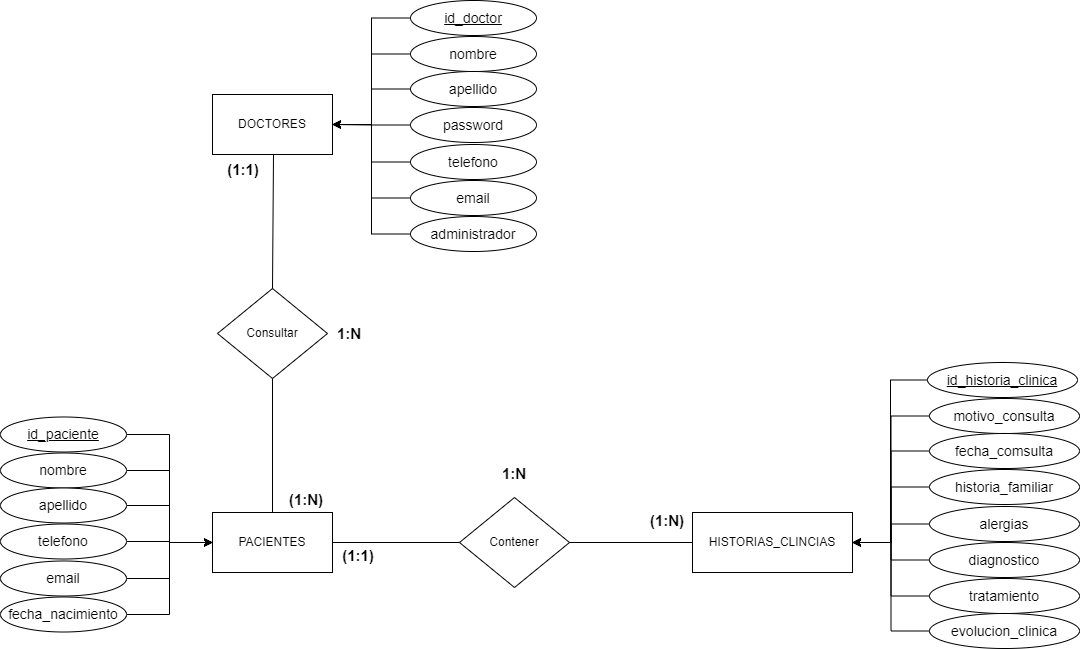

The diagram above was exported from draw.io. Its source (the exported page's mxGraphModel, read from the mxfile embedded in the PNG):
<mxGraphModel dx="2048" dy="725" grid="1" gridSize="10" guides="1" tooltips="1" connect="1" arrows="1" fold="1" page="1" pageScale="1" pageWidth="827" pageHeight="1169" math="0" shadow="0">
  <root>
    <mxCell id="0" />
    <mxCell id="1" parent="0" />
    <mxCell id="m8iBF4g-bxJaC_wD1IKI-1" value="PACIENTES" style="rounded=0;whiteSpace=wrap;html=1;" vertex="1" parent="1">
      <mxGeometry x="155" y="538" width="120" height="60" as="geometry" />
    </mxCell>
    <mxCell id="m8iBF4g-bxJaC_wD1IKI-2" value="DOCTORES" style="rounded=0;whiteSpace=wrap;html=1;" vertex="1" parent="1">
      <mxGeometry x="155" y="120" width="120" height="60" as="geometry" />
    </mxCell>
    <mxCell id="m8iBF4g-bxJaC_wD1IKI-3" value="HISTORIAS_CLINCIAS" style="rounded=0;whiteSpace=wrap;html=1;" vertex="1" parent="1">
      <mxGeometry x="635" y="538" width="160" height="60" as="geometry" />
    </mxCell>
    <mxCell id="m8iBF4g-bxJaC_wD1IKI-5" value="Consultar" style="rhombus;whiteSpace=wrap;html=1;" vertex="1" parent="1">
      <mxGeometry x="160" y="314" width="110" height="90" as="geometry" />
    </mxCell>
    <mxCell id="m8iBF4g-bxJaC_wD1IKI-6" value="Contener" style="rhombus;whiteSpace=wrap;html=1;" vertex="1" parent="1">
      <mxGeometry x="402" y="523" width="110" height="90" as="geometry" />
    </mxCell>
    <mxCell id="m8iBF4g-bxJaC_wD1IKI-18" style="edgeStyle=orthogonalEdgeStyle;rounded=0;orthogonalLoop=1;jettySize=auto;html=1;exitX=0;exitY=0.5;exitDx=0;exitDy=0;entryX=1;entryY=0.5;entryDx=0;entryDy=0;" edge="1" parent="1" source="m8iBF4g-bxJaC_wD1IKI-11" target="m8iBF4g-bxJaC_wD1IKI-2">
      <mxGeometry relative="1" as="geometry" />
    </mxCell>
    <mxCell id="m8iBF4g-bxJaC_wD1IKI-11" value="&lt;font style=&quot;font-size: 14px;&quot;&gt;&lt;u&gt;id_doctor&lt;/u&gt;&lt;/font&gt;" style="ellipse;whiteSpace=wrap;html=1;" vertex="1" parent="1">
      <mxGeometry x="353" y="26" width="126" height="35" as="geometry" />
    </mxCell>
    <mxCell id="m8iBF4g-bxJaC_wD1IKI-21" style="edgeStyle=orthogonalEdgeStyle;rounded=0;orthogonalLoop=1;jettySize=auto;html=1;exitX=0;exitY=0.5;exitDx=0;exitDy=0;entryX=1;entryY=0.5;entryDx=0;entryDy=0;" edge="1" parent="1" source="m8iBF4g-bxJaC_wD1IKI-12" target="m8iBF4g-bxJaC_wD1IKI-2">
      <mxGeometry relative="1" as="geometry" />
    </mxCell>
    <mxCell id="m8iBF4g-bxJaC_wD1IKI-12" value="&lt;font style=&quot;font-size: 14px;&quot;&gt;nombre&lt;/font&gt;" style="ellipse;whiteSpace=wrap;html=1;" vertex="1" parent="1">
      <mxGeometry x="353" y="62" width="126" height="35" as="geometry" />
    </mxCell>
    <mxCell id="m8iBF4g-bxJaC_wD1IKI-22" style="edgeStyle=orthogonalEdgeStyle;rounded=0;orthogonalLoop=1;jettySize=auto;html=1;exitX=0;exitY=0.5;exitDx=0;exitDy=0;entryX=1;entryY=0.5;entryDx=0;entryDy=0;" edge="1" parent="1" source="m8iBF4g-bxJaC_wD1IKI-13" target="m8iBF4g-bxJaC_wD1IKI-2">
      <mxGeometry relative="1" as="geometry" />
    </mxCell>
    <mxCell id="m8iBF4g-bxJaC_wD1IKI-13" value="&lt;font style=&quot;font-size: 14px;&quot;&gt;apellido&lt;/font&gt;" style="ellipse;whiteSpace=wrap;html=1;" vertex="1" parent="1">
      <mxGeometry x="353" y="97" width="126" height="35" as="geometry" />
    </mxCell>
    <mxCell id="m8iBF4g-bxJaC_wD1IKI-23" style="edgeStyle=orthogonalEdgeStyle;rounded=0;orthogonalLoop=1;jettySize=auto;html=1;exitX=0;exitY=0.5;exitDx=0;exitDy=0;" edge="1" parent="1" source="m8iBF4g-bxJaC_wD1IKI-14" target="m8iBF4g-bxJaC_wD1IKI-2">
      <mxGeometry relative="1" as="geometry" />
    </mxCell>
    <mxCell id="m8iBF4g-bxJaC_wD1IKI-14" value="&lt;font style=&quot;font-size: 14px;&quot;&gt;password&lt;/font&gt;" style="ellipse;whiteSpace=wrap;html=1;" vertex="1" parent="1">
      <mxGeometry x="353" y="133" width="126" height="35" as="geometry" />
    </mxCell>
    <mxCell id="m8iBF4g-bxJaC_wD1IKI-24" style="edgeStyle=orthogonalEdgeStyle;rounded=0;orthogonalLoop=1;jettySize=auto;html=1;exitX=0;exitY=0.5;exitDx=0;exitDy=0;entryX=1;entryY=0.5;entryDx=0;entryDy=0;" edge="1" parent="1" source="m8iBF4g-bxJaC_wD1IKI-15" target="m8iBF4g-bxJaC_wD1IKI-2">
      <mxGeometry relative="1" as="geometry" />
    </mxCell>
    <mxCell id="m8iBF4g-bxJaC_wD1IKI-15" value="&lt;font style=&quot;font-size: 14px;&quot;&gt;telefono&lt;/font&gt;" style="ellipse;whiteSpace=wrap;html=1;" vertex="1" parent="1">
      <mxGeometry x="353" y="170" width="126" height="35" as="geometry" />
    </mxCell>
    <mxCell id="m8iBF4g-bxJaC_wD1IKI-25" style="edgeStyle=orthogonalEdgeStyle;rounded=0;orthogonalLoop=1;jettySize=auto;html=1;exitX=0;exitY=0.5;exitDx=0;exitDy=0;entryX=1;entryY=0.5;entryDx=0;entryDy=0;" edge="1" parent="1" source="m8iBF4g-bxJaC_wD1IKI-16" target="m8iBF4g-bxJaC_wD1IKI-2">
      <mxGeometry relative="1" as="geometry" />
    </mxCell>
    <mxCell id="m8iBF4g-bxJaC_wD1IKI-16" value="&lt;font style=&quot;font-size: 14px;&quot;&gt;email&lt;/font&gt;" style="ellipse;whiteSpace=wrap;html=1;" vertex="1" parent="1">
      <mxGeometry x="353" y="206" width="126" height="35" as="geometry" />
    </mxCell>
    <mxCell id="m8iBF4g-bxJaC_wD1IKI-26" style="edgeStyle=orthogonalEdgeStyle;rounded=0;orthogonalLoop=1;jettySize=auto;html=1;exitX=0;exitY=0.5;exitDx=0;exitDy=0;entryX=1;entryY=0.5;entryDx=0;entryDy=0;" edge="1" parent="1" source="m8iBF4g-bxJaC_wD1IKI-17" target="m8iBF4g-bxJaC_wD1IKI-2">
      <mxGeometry relative="1" as="geometry" />
    </mxCell>
    <mxCell id="m8iBF4g-bxJaC_wD1IKI-17" value="&lt;span style=&quot;font-size: 14px;&quot;&gt;administrador&lt;/span&gt;" style="ellipse;whiteSpace=wrap;html=1;" vertex="1" parent="1">
      <mxGeometry x="353" y="242" width="126" height="35" as="geometry" />
    </mxCell>
    <mxCell id="m8iBF4g-bxJaC_wD1IKI-34" style="edgeStyle=orthogonalEdgeStyle;rounded=0;orthogonalLoop=1;jettySize=auto;html=1;exitX=1;exitY=0.5;exitDx=0;exitDy=0;entryX=0;entryY=0.5;entryDx=0;entryDy=0;" edge="1" parent="1" source="m8iBF4g-bxJaC_wD1IKI-27" target="m8iBF4g-bxJaC_wD1IKI-1">
      <mxGeometry relative="1" as="geometry" />
    </mxCell>
    <mxCell id="m8iBF4g-bxJaC_wD1IKI-27" value="&lt;font style=&quot;font-size: 14px;&quot;&gt;&lt;u&gt;id_paciente&lt;/u&gt;&lt;/font&gt;" style="ellipse;whiteSpace=wrap;html=1;" vertex="1" parent="1">
      <mxGeometry x="-57" y="442.5" width="126" height="35" as="geometry" />
    </mxCell>
    <mxCell id="m8iBF4g-bxJaC_wD1IKI-35" style="edgeStyle=orthogonalEdgeStyle;rounded=0;orthogonalLoop=1;jettySize=auto;html=1;exitX=1;exitY=0.5;exitDx=0;exitDy=0;entryX=0;entryY=0.5;entryDx=0;entryDy=0;" edge="1" parent="1" source="m8iBF4g-bxJaC_wD1IKI-28" target="m8iBF4g-bxJaC_wD1IKI-1">
      <mxGeometry relative="1" as="geometry" />
    </mxCell>
    <mxCell id="m8iBF4g-bxJaC_wD1IKI-28" value="&lt;font style=&quot;font-size: 14px;&quot;&gt;nombre&lt;/font&gt;" style="ellipse;whiteSpace=wrap;html=1;" vertex="1" parent="1">
      <mxGeometry x="-57" y="478.5" width="126" height="35" as="geometry" />
    </mxCell>
    <mxCell id="m8iBF4g-bxJaC_wD1IKI-36" style="edgeStyle=orthogonalEdgeStyle;rounded=0;orthogonalLoop=1;jettySize=auto;html=1;exitX=1;exitY=0.5;exitDx=0;exitDy=0;" edge="1" parent="1" source="m8iBF4g-bxJaC_wD1IKI-29" target="m8iBF4g-bxJaC_wD1IKI-1">
      <mxGeometry relative="1" as="geometry" />
    </mxCell>
    <mxCell id="m8iBF4g-bxJaC_wD1IKI-29" value="&lt;font style=&quot;font-size: 14px;&quot;&gt;apellido&lt;/font&gt;" style="ellipse;whiteSpace=wrap;html=1;" vertex="1" parent="1">
      <mxGeometry x="-57" y="513.5" width="126" height="35" as="geometry" />
    </mxCell>
    <mxCell id="m8iBF4g-bxJaC_wD1IKI-37" style="edgeStyle=orthogonalEdgeStyle;rounded=0;orthogonalLoop=1;jettySize=auto;html=1;exitX=1;exitY=0.5;exitDx=0;exitDy=0;entryX=0;entryY=0.5;entryDx=0;entryDy=0;" edge="1" parent="1" source="m8iBF4g-bxJaC_wD1IKI-30" target="m8iBF4g-bxJaC_wD1IKI-1">
      <mxGeometry relative="1" as="geometry" />
    </mxCell>
    <mxCell id="m8iBF4g-bxJaC_wD1IKI-30" value="&lt;font style=&quot;font-size: 14px;&quot;&gt;telefono&lt;/font&gt;" style="ellipse;whiteSpace=wrap;html=1;" vertex="1" parent="1">
      <mxGeometry x="-57" y="549.5" width="126" height="35" as="geometry" />
    </mxCell>
    <mxCell id="m8iBF4g-bxJaC_wD1IKI-38" style="edgeStyle=orthogonalEdgeStyle;rounded=0;orthogonalLoop=1;jettySize=auto;html=1;exitX=1;exitY=0.5;exitDx=0;exitDy=0;entryX=0;entryY=0.5;entryDx=0;entryDy=0;" edge="1" parent="1" source="m8iBF4g-bxJaC_wD1IKI-31" target="m8iBF4g-bxJaC_wD1IKI-1">
      <mxGeometry relative="1" as="geometry" />
    </mxCell>
    <mxCell id="m8iBF4g-bxJaC_wD1IKI-31" value="&lt;font style=&quot;font-size: 14px;&quot;&gt;email&lt;/font&gt;" style="ellipse;whiteSpace=wrap;html=1;" vertex="1" parent="1">
      <mxGeometry x="-57" y="586.5" width="126" height="35" as="geometry" />
    </mxCell>
    <mxCell id="m8iBF4g-bxJaC_wD1IKI-40" style="edgeStyle=orthogonalEdgeStyle;rounded=0;orthogonalLoop=1;jettySize=auto;html=1;exitX=1;exitY=0.5;exitDx=0;exitDy=0;entryX=0;entryY=0.5;entryDx=0;entryDy=0;" edge="1" parent="1" source="m8iBF4g-bxJaC_wD1IKI-32" target="m8iBF4g-bxJaC_wD1IKI-1">
      <mxGeometry relative="1" as="geometry" />
    </mxCell>
    <mxCell id="m8iBF4g-bxJaC_wD1IKI-32" value="&lt;font style=&quot;font-size: 14px;&quot;&gt;fecha_nacimiento&lt;/font&gt;" style="ellipse;whiteSpace=wrap;html=1;" vertex="1" parent="1">
      <mxGeometry x="-57" y="622.5" width="126" height="35" as="geometry" />
    </mxCell>
    <mxCell id="m8iBF4g-bxJaC_wD1IKI-52" style="edgeStyle=orthogonalEdgeStyle;rounded=0;orthogonalLoop=1;jettySize=auto;html=1;exitX=0;exitY=0.5;exitDx=0;exitDy=0;entryX=1;entryY=0.5;entryDx=0;entryDy=0;" edge="1" parent="1" source="m8iBF4g-bxJaC_wD1IKI-42" target="m8iBF4g-bxJaC_wD1IKI-3">
      <mxGeometry relative="1" as="geometry">
        <Array as="points">
          <mxPoint x="833" y="406" />
          <mxPoint x="833" y="568" />
        </Array>
      </mxGeometry>
    </mxCell>
    <mxCell id="m8iBF4g-bxJaC_wD1IKI-42" value="&lt;font style=&quot;font-size: 14px;&quot;&gt;&lt;u&gt;id_historia_clinica&lt;/u&gt;&lt;/font&gt;" style="ellipse;whiteSpace=wrap;html=1;" vertex="1" parent="1">
      <mxGeometry x="870" y="388" width="150" height="35" as="geometry" />
    </mxCell>
    <mxCell id="m8iBF4g-bxJaC_wD1IKI-53" style="edgeStyle=orthogonalEdgeStyle;rounded=0;orthogonalLoop=1;jettySize=auto;html=1;exitX=0;exitY=0.5;exitDx=0;exitDy=0;entryX=1;entryY=0.5;entryDx=0;entryDy=0;" edge="1" parent="1" source="m8iBF4g-bxJaC_wD1IKI-43" target="m8iBF4g-bxJaC_wD1IKI-3">
      <mxGeometry relative="1" as="geometry" />
    </mxCell>
    <mxCell id="m8iBF4g-bxJaC_wD1IKI-43" value="&lt;font style=&quot;font-size: 14px;&quot;&gt;motivo_consulta&lt;/font&gt;" style="ellipse;whiteSpace=wrap;html=1;" vertex="1" parent="1">
      <mxGeometry x="872" y="424" width="150" height="35" as="geometry" />
    </mxCell>
    <mxCell id="m8iBF4g-bxJaC_wD1IKI-54" style="edgeStyle=orthogonalEdgeStyle;rounded=0;orthogonalLoop=1;jettySize=auto;html=1;exitX=0;exitY=0.5;exitDx=0;exitDy=0;entryX=1;entryY=0.5;entryDx=0;entryDy=0;" edge="1" parent="1" source="m8iBF4g-bxJaC_wD1IKI-44" target="m8iBF4g-bxJaC_wD1IKI-3">
      <mxGeometry relative="1" as="geometry" />
    </mxCell>
    <mxCell id="m8iBF4g-bxJaC_wD1IKI-44" value="&lt;font style=&quot;font-size: 14px;&quot;&gt;fecha_comsulta&lt;/font&gt;" style="ellipse;whiteSpace=wrap;html=1;" vertex="1" parent="1">
      <mxGeometry x="872" y="459" width="150" height="35" as="geometry" />
    </mxCell>
    <mxCell id="m8iBF4g-bxJaC_wD1IKI-55" style="edgeStyle=orthogonalEdgeStyle;rounded=0;orthogonalLoop=1;jettySize=auto;html=1;exitX=0;exitY=0.5;exitDx=0;exitDy=0;entryX=1;entryY=0.5;entryDx=0;entryDy=0;" edge="1" parent="1" source="m8iBF4g-bxJaC_wD1IKI-45" target="m8iBF4g-bxJaC_wD1IKI-3">
      <mxGeometry relative="1" as="geometry" />
    </mxCell>
    <mxCell id="m8iBF4g-bxJaC_wD1IKI-45" value="&lt;font style=&quot;font-size: 14px;&quot;&gt;historia_familiar&lt;/font&gt;" style="ellipse;whiteSpace=wrap;html=1;" vertex="1" parent="1">
      <mxGeometry x="872" y="495" width="150" height="35" as="geometry" />
    </mxCell>
    <mxCell id="m8iBF4g-bxJaC_wD1IKI-56" style="edgeStyle=orthogonalEdgeStyle;rounded=0;orthogonalLoop=1;jettySize=auto;html=1;exitX=0;exitY=0.5;exitDx=0;exitDy=0;entryX=1;entryY=0.5;entryDx=0;entryDy=0;" edge="1" parent="1" source="m8iBF4g-bxJaC_wD1IKI-46" target="m8iBF4g-bxJaC_wD1IKI-3">
      <mxGeometry relative="1" as="geometry" />
    </mxCell>
    <mxCell id="m8iBF4g-bxJaC_wD1IKI-46" value="&lt;font style=&quot;font-size: 14px;&quot;&gt;alergias&lt;/font&gt;" style="ellipse;whiteSpace=wrap;html=1;" vertex="1" parent="1">
      <mxGeometry x="872" y="532" width="150" height="35" as="geometry" />
    </mxCell>
    <mxCell id="m8iBF4g-bxJaC_wD1IKI-57" style="edgeStyle=orthogonalEdgeStyle;rounded=0;orthogonalLoop=1;jettySize=auto;html=1;exitX=0;exitY=0.5;exitDx=0;exitDy=0;entryX=1;entryY=0.5;entryDx=0;entryDy=0;" edge="1" parent="1" source="m8iBF4g-bxJaC_wD1IKI-47" target="m8iBF4g-bxJaC_wD1IKI-3">
      <mxGeometry relative="1" as="geometry" />
    </mxCell>
    <mxCell id="m8iBF4g-bxJaC_wD1IKI-47" value="&lt;font style=&quot;font-size: 14px;&quot;&gt;diagnostico&lt;/font&gt;" style="ellipse;whiteSpace=wrap;html=1;" vertex="1" parent="1">
      <mxGeometry x="872" y="568" width="150" height="35" as="geometry" />
    </mxCell>
    <mxCell id="m8iBF4g-bxJaC_wD1IKI-58" style="edgeStyle=orthogonalEdgeStyle;rounded=0;orthogonalLoop=1;jettySize=auto;html=1;exitX=0;exitY=0.5;exitDx=0;exitDy=0;entryX=1;entryY=0.5;entryDx=0;entryDy=0;" edge="1" parent="1" source="m8iBF4g-bxJaC_wD1IKI-48" target="m8iBF4g-bxJaC_wD1IKI-3">
      <mxGeometry relative="1" as="geometry" />
    </mxCell>
    <mxCell id="m8iBF4g-bxJaC_wD1IKI-48" value="&lt;span style=&quot;font-size: 14px;&quot;&gt;tratamiento&lt;/span&gt;" style="ellipse;whiteSpace=wrap;html=1;" vertex="1" parent="1">
      <mxGeometry x="872" y="604" width="150" height="35" as="geometry" />
    </mxCell>
    <mxCell id="m8iBF4g-bxJaC_wD1IKI-59" style="edgeStyle=orthogonalEdgeStyle;rounded=0;orthogonalLoop=1;jettySize=auto;html=1;exitX=0;exitY=0.5;exitDx=0;exitDy=0;entryX=1;entryY=0.5;entryDx=0;entryDy=0;" edge="1" parent="1" source="m8iBF4g-bxJaC_wD1IKI-50" target="m8iBF4g-bxJaC_wD1IKI-3">
      <mxGeometry relative="1" as="geometry" />
    </mxCell>
    <mxCell id="m8iBF4g-bxJaC_wD1IKI-50" value="&lt;span style=&quot;font-size: 14px;&quot;&gt;evolucion_clinica&lt;/span&gt;" style="ellipse;whiteSpace=wrap;html=1;" vertex="1" parent="1">
      <mxGeometry x="872" y="639" width="150" height="35" as="geometry" />
    </mxCell>
    <mxCell id="m8iBF4g-bxJaC_wD1IKI-61" value="1:N" style="text;html=1;align=center;verticalAlign=middle;whiteSpace=wrap;rounded=0;fontSize=15;fontStyle=1" vertex="1" parent="1">
      <mxGeometry x="262" y="344" width="60" height="30" as="geometry" />
    </mxCell>
    <mxCell id="m8iBF4g-bxJaC_wD1IKI-62" value="(1:1)" style="text;html=1;align=center;verticalAlign=middle;whiteSpace=wrap;rounded=0;fontSize=15;fontStyle=1" vertex="1" parent="1">
      <mxGeometry x="156" y="180" width="60" height="30" as="geometry" />
    </mxCell>
    <mxCell id="m8iBF4g-bxJaC_wD1IKI-63" value="(1:N)" style="text;html=1;align=center;verticalAlign=middle;whiteSpace=wrap;rounded=0;fontSize=15;fontStyle=1" vertex="1" parent="1">
      <mxGeometry x="219" y="510" width="60" height="30" as="geometry" />
    </mxCell>
    <mxCell id="m8iBF4g-bxJaC_wD1IKI-64" value="(1:N)" style="text;html=1;align=center;verticalAlign=middle;whiteSpace=wrap;rounded=0;fontSize=15;fontStyle=1" vertex="1" parent="1">
      <mxGeometry x="580" y="531" width="60" height="30" as="geometry" />
    </mxCell>
    <mxCell id="m8iBF4g-bxJaC_wD1IKI-65" value="1:N" style="text;html=1;align=center;verticalAlign=middle;whiteSpace=wrap;rounded=0;fontSize=15;fontStyle=1" vertex="1" parent="1">
      <mxGeometry x="427" y="483.5" width="60" height="30" as="geometry" />
    </mxCell>
    <mxCell id="m8iBF4g-bxJaC_wD1IKI-67" value="" style="endArrow=none;html=1;rounded=0;exitX=0.5;exitY=0;exitDx=0;exitDy=0;entryX=1;entryY=0;entryDx=0;entryDy=0;" edge="1" parent="1" target="m8iBF4g-bxJaC_wD1IKI-62">
      <mxGeometry width="50" height="50" relative="1" as="geometry">
        <mxPoint x="215" y="314" as="sourcePoint" />
        <mxPoint x="220" y="180" as="targetPoint" />
      </mxGeometry>
    </mxCell>
    <mxCell id="m8iBF4g-bxJaC_wD1IKI-69" value="" style="endArrow=none;html=1;rounded=0;exitX=0.5;exitY=0;exitDx=0;exitDy=0;entryX=0.5;entryY=1;entryDx=0;entryDy=0;" edge="1" parent="1" source="m8iBF4g-bxJaC_wD1IKI-1" target="m8iBF4g-bxJaC_wD1IKI-5">
      <mxGeometry width="50" height="50" relative="1" as="geometry">
        <mxPoint x="166" y="454" as="sourcePoint" />
        <mxPoint x="210" y="410" as="targetPoint" />
      </mxGeometry>
    </mxCell>
    <mxCell id="m8iBF4g-bxJaC_wD1IKI-70" value="" style="endArrow=none;html=1;rounded=0;entryX=0;entryY=0.5;entryDx=0;entryDy=0;exitX=1;exitY=0.5;exitDx=0;exitDy=0;" edge="1" parent="1" source="m8iBF4g-bxJaC_wD1IKI-1" target="m8iBF4g-bxJaC_wD1IKI-6">
      <mxGeometry width="50" height="50" relative="1" as="geometry">
        <mxPoint x="275" y="567" as="sourcePoint" />
        <mxPoint x="325" y="517" as="targetPoint" />
      </mxGeometry>
    </mxCell>
    <mxCell id="m8iBF4g-bxJaC_wD1IKI-71" value="" style="endArrow=none;html=1;rounded=0;entryX=0;entryY=0.5;entryDx=0;entryDy=0;exitX=1;exitY=0.5;exitDx=0;exitDy=0;" edge="1" parent="1" source="m8iBF4g-bxJaC_wD1IKI-6" target="m8iBF4g-bxJaC_wD1IKI-3">
      <mxGeometry width="50" height="50" relative="1" as="geometry">
        <mxPoint x="512" y="567" as="sourcePoint" />
        <mxPoint x="562" y="517" as="targetPoint" />
      </mxGeometry>
    </mxCell>
    <mxCell id="m8iBF4g-bxJaC_wD1IKI-72" value="(1:1)" style="text;html=1;align=center;verticalAlign=middle;whiteSpace=wrap;rounded=0;fontSize=15;fontStyle=1" vertex="1" parent="1">
      <mxGeometry x="271" y="566" width="60" height="30" as="geometry" />
    </mxCell>
  </root>
</mxGraphModel>